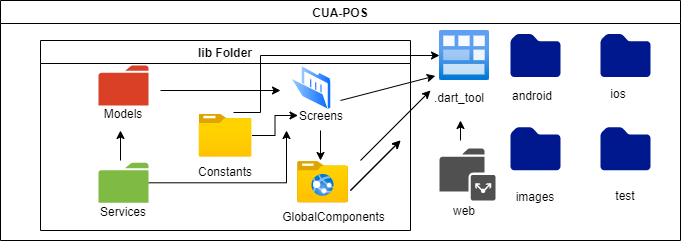

The diagram above was exported from draw.io. Its source (the exported page's mxGraphModel, read from the mxfile embedded in the PNG):
<mxGraphModel dx="1038" dy="579" grid="1" gridSize="10" guides="1" tooltips="1" connect="1" arrows="1" fold="1" page="1" pageScale="1" pageWidth="827" pageHeight="1169" math="0" shadow="0">
  <root>
    <mxCell id="0" />
    <mxCell id="1" parent="0" />
    <mxCell id="uB6rvjcDTFnmyKAKuDYr-1" value="CUA-POS" style="swimlane;" parent="1" vertex="1">
      <mxGeometry x="40" y="530" width="680" height="240" as="geometry" />
    </mxCell>
    <mxCell id="uB6rvjcDTFnmyKAKuDYr-2" value="" style="pointerEvents=1;shadow=0;dashed=0;html=1;strokeColor=none;fillColor=#505050;labelPosition=center;verticalLabelPosition=bottom;verticalAlign=top;outlineConnect=0;align=center;shape=mxgraph.office.concepts.folder_public;" parent="uB6rvjcDTFnmyKAKuDYr-1" vertex="1">
      <mxGeometry x="439" y="148" width="56" height="52" as="geometry" />
    </mxCell>
    <mxCell id="uB6rvjcDTFnmyKAKuDYr-3" value="" style="aspect=fixed;html=1;points=[];align=center;image;fontSize=12;image=img/lib/azure2/general/Module.svg;" parent="uB6rvjcDTFnmyKAKuDYr-1" vertex="1">
      <mxGeometry x="439" y="30" width="50" height="50" as="geometry" />
    </mxCell>
    <mxCell id="uB6rvjcDTFnmyKAKuDYr-4" value=".dart_tool" style="text;html=1;strokeColor=none;fillColor=none;align=center;verticalAlign=middle;whiteSpace=wrap;rounded=0;" parent="uB6rvjcDTFnmyKAKuDYr-1" vertex="1">
      <mxGeometry x="439" y="87.25" width="40" height="20" as="geometry" />
    </mxCell>
    <mxCell id="uB6rvjcDTFnmyKAKuDYr-5" value="web" style="text;html=1;strokeColor=none;fillColor=none;align=center;verticalAlign=middle;whiteSpace=wrap;rounded=0;" parent="uB6rvjcDTFnmyKAKuDYr-1" vertex="1">
      <mxGeometry x="444" y="200" width="40" height="20" as="geometry" />
    </mxCell>
    <mxCell id="uB6rvjcDTFnmyKAKuDYr-6" value="lib Folder" style="swimlane;" parent="uB6rvjcDTFnmyKAKuDYr-1" vertex="1">
      <mxGeometry x="40" y="40" width="370" height="190" as="geometry" />
    </mxCell>
    <mxCell id="uB6rvjcDTFnmyKAKuDYr-7" value="" style="aspect=fixed;html=1;points=[];align=center;image;fontSize=12;image=img/lib/azure2/general/Folder_Website.svg;" parent="uB6rvjcDTFnmyKAKuDYr-6" vertex="1">
      <mxGeometry x="257.5" y="121.17" width="50" height="41.17" as="geometry" />
    </mxCell>
    <mxCell id="uB6rvjcDTFnmyKAKuDYr-8" value="" style="aspect=fixed;perimeter=ellipsePerimeter;html=1;align=center;shadow=0;dashed=0;spacingTop=3;image;image=img/lib/active_directory/folder_open.svg;" parent="uB6rvjcDTFnmyKAKuDYr-6" vertex="1">
      <mxGeometry x="250" y="25" width="41.39" height="45" as="geometry" />
    </mxCell>
    <mxCell id="uB6rvjcDTFnmyKAKuDYr-54" style="edgeStyle=orthogonalEdgeStyle;rounded=0;orthogonalLoop=1;jettySize=auto;html=1;" parent="uB6rvjcDTFnmyKAKuDYr-6" source="uB6rvjcDTFnmyKAKuDYr-9" edge="1">
      <mxGeometry relative="1" as="geometry">
        <mxPoint x="246" y="90" as="targetPoint" />
      </mxGeometry>
    </mxCell>
    <mxCell id="uB6rvjcDTFnmyKAKuDYr-9" value="" style="pointerEvents=1;shadow=0;dashed=0;html=1;strokeColor=none;labelPosition=center;verticalLabelPosition=bottom;verticalAlign=top;outlineConnect=0;align=center;shape=mxgraph.office.concepts.folder;fillColor=#7FBA42;" parent="uB6rvjcDTFnmyKAKuDYr-6" vertex="1">
      <mxGeometry x="58" y="122.34" width="50" height="40" as="geometry" />
    </mxCell>
    <mxCell id="uB6rvjcDTFnmyKAKuDYr-10" value="Screens" style="text;html=1;strokeColor=none;fillColor=none;align=center;verticalAlign=middle;whiteSpace=wrap;rounded=0;" parent="uB6rvjcDTFnmyKAKuDYr-6" vertex="1">
      <mxGeometry x="257.5" y="65" width="45.5" height="20" as="geometry" />
    </mxCell>
    <mxCell id="uB6rvjcDTFnmyKAKuDYr-11" value="GlobalComponents" style="text;html=1;strokeColor=none;fillColor=none;align=center;verticalAlign=middle;whiteSpace=wrap;rounded=0;" parent="uB6rvjcDTFnmyKAKuDYr-6" vertex="1">
      <mxGeometry x="257.5" y="161.17000000000002" width="71" height="30" as="geometry" />
    </mxCell>
    <mxCell id="uB6rvjcDTFnmyKAKuDYr-12" value="Services" style="text;html=1;strokeColor=none;fillColor=none;align=center;verticalAlign=middle;whiteSpace=wrap;rounded=0;" parent="uB6rvjcDTFnmyKAKuDYr-6" vertex="1">
      <mxGeometry x="63" y="161.17" width="40" height="20" as="geometry" />
    </mxCell>
    <mxCell id="uB6rvjcDTFnmyKAKuDYr-13" value="" style="pointerEvents=1;shadow=0;dashed=0;html=1;strokeColor=none;labelPosition=center;verticalLabelPosition=bottom;verticalAlign=top;outlineConnect=0;align=center;shape=mxgraph.office.concepts.folder;fillColor=#DA4026;" parent="uB6rvjcDTFnmyKAKuDYr-6" vertex="1">
      <mxGeometry x="58" y="25" width="50" height="40" as="geometry" />
    </mxCell>
    <mxCell id="uB6rvjcDTFnmyKAKuDYr-30" value="Models" style="text;html=1;strokeColor=none;fillColor=none;align=center;verticalAlign=middle;whiteSpace=wrap;rounded=0;" parent="uB6rvjcDTFnmyKAKuDYr-6" vertex="1">
      <mxGeometry x="40" y="60" width="86" height="25" as="geometry" />
    </mxCell>
    <mxCell id="OZzN-X07YlzdWc09bfKu-3" value="" style="edgeStyle=orthogonalEdgeStyle;rounded=0;orthogonalLoop=1;jettySize=auto;html=1;" edge="1" parent="uB6rvjcDTFnmyKAKuDYr-6" source="uB6rvjcDTFnmyKAKuDYr-36" target="uB6rvjcDTFnmyKAKuDYr-10">
      <mxGeometry relative="1" as="geometry" />
    </mxCell>
    <mxCell id="uB6rvjcDTFnmyKAKuDYr-36" value="" style="aspect=fixed;html=1;points=[];align=center;image;fontSize=12;image=img/lib/azure2/general/Folder_Blank.svg;" parent="uB6rvjcDTFnmyKAKuDYr-6" vertex="1">
      <mxGeometry x="158.51" y="73.5" width="52.98" height="43" as="geometry" />
    </mxCell>
    <mxCell id="uB6rvjcDTFnmyKAKuDYr-37" value="Constants" style="text;html=1;strokeColor=none;fillColor=none;align=center;verticalAlign=middle;whiteSpace=wrap;rounded=0;" parent="uB6rvjcDTFnmyKAKuDYr-6" vertex="1">
      <mxGeometry x="165" y="120.59000000000003" width="40" height="20" as="geometry" />
    </mxCell>
    <mxCell id="uB6rvjcDTFnmyKAKuDYr-39" value="" style="endArrow=classic;html=1;" parent="uB6rvjcDTFnmyKAKuDYr-6" edge="1">
      <mxGeometry width="50" height="50" relative="1" as="geometry">
        <mxPoint x="80" y="120" as="sourcePoint" />
        <mxPoint x="80" y="90" as="targetPoint" />
      </mxGeometry>
    </mxCell>
    <mxCell id="uB6rvjcDTFnmyKAKuDYr-15" value="" style="sketch=0;aspect=fixed;pointerEvents=1;shadow=0;dashed=0;html=1;strokeColor=none;labelPosition=center;verticalLabelPosition=bottom;verticalAlign=top;align=center;fillColor=#00188D;shape=mxgraph.mscae.enterprise.folder" parent="uB6rvjcDTFnmyKAKuDYr-1" vertex="1">
      <mxGeometry x="510" y="33.5" width="50" height="43" as="geometry" />
    </mxCell>
    <mxCell id="uB6rvjcDTFnmyKAKuDYr-16" value="" style="sketch=0;aspect=fixed;pointerEvents=1;shadow=0;dashed=0;html=1;strokeColor=none;labelPosition=center;verticalLabelPosition=bottom;verticalAlign=top;align=center;fillColor=#00188D;shape=mxgraph.mscae.enterprise.folder" parent="uB6rvjcDTFnmyKAKuDYr-1" vertex="1">
      <mxGeometry x="600" y="33.5" width="50" height="43" as="geometry" />
    </mxCell>
    <mxCell id="uB6rvjcDTFnmyKAKuDYr-17" value="" style="sketch=0;aspect=fixed;pointerEvents=1;shadow=0;dashed=0;html=1;strokeColor=none;labelPosition=center;verticalLabelPosition=bottom;verticalAlign=top;align=center;fillColor=#00188D;shape=mxgraph.mscae.enterprise.folder" parent="uB6rvjcDTFnmyKAKuDYr-1" vertex="1">
      <mxGeometry x="510" y="126.75" width="50" height="43" as="geometry" />
    </mxCell>
    <mxCell id="uB6rvjcDTFnmyKAKuDYr-18" value="" style="sketch=0;aspect=fixed;pointerEvents=1;shadow=0;dashed=0;html=1;strokeColor=none;labelPosition=center;verticalLabelPosition=bottom;verticalAlign=top;align=center;fillColor=#00188D;shape=mxgraph.mscae.enterprise.folder" parent="uB6rvjcDTFnmyKAKuDYr-1" vertex="1">
      <mxGeometry x="600" y="126.75" width="50" height="43" as="geometry" />
    </mxCell>
    <mxCell id="uB6rvjcDTFnmyKAKuDYr-26" value="images" style="text;html=1;strokeColor=none;fillColor=none;align=center;verticalAlign=middle;whiteSpace=wrap;rounded=0;" parent="uB6rvjcDTFnmyKAKuDYr-1" vertex="1">
      <mxGeometry x="515" y="185.75" width="40" height="20" as="geometry" />
    </mxCell>
    <mxCell id="uB6rvjcDTFnmyKAKuDYr-28" value="test" style="text;html=1;strokeColor=none;fillColor=none;align=center;verticalAlign=middle;whiteSpace=wrap;rounded=0;" parent="uB6rvjcDTFnmyKAKuDYr-1" vertex="1">
      <mxGeometry x="605" y="185" width="40" height="20.75" as="geometry" />
    </mxCell>
    <mxCell id="uB6rvjcDTFnmyKAKuDYr-20" value="ios" style="text;html=1;strokeColor=none;fillColor=none;align=center;verticalAlign=middle;whiteSpace=wrap;rounded=0;" parent="uB6rvjcDTFnmyKAKuDYr-1" vertex="1">
      <mxGeometry x="575" y="80" width="86" height="25" as="geometry" />
    </mxCell>
    <mxCell id="uB6rvjcDTFnmyKAKuDYr-19" value="android" style="text;html=1;strokeColor=none;fillColor=none;align=center;verticalAlign=middle;whiteSpace=wrap;rounded=0;" parent="uB6rvjcDTFnmyKAKuDYr-1" vertex="1">
      <mxGeometry x="489" y="82.25" width="86" height="25" as="geometry" />
    </mxCell>
    <mxCell id="uB6rvjcDTFnmyKAKuDYr-38" value="" style="endArrow=classic;html=1;" parent="uB6rvjcDTFnmyKAKuDYr-1" edge="1">
      <mxGeometry width="50" height="50" relative="1" as="geometry">
        <mxPoint x="360" y="160" as="sourcePoint" />
        <mxPoint x="430" y="90" as="targetPoint" />
      </mxGeometry>
    </mxCell>
    <mxCell id="uB6rvjcDTFnmyKAKuDYr-50" style="edgeStyle=orthogonalEdgeStyle;rounded=0;orthogonalLoop=1;jettySize=auto;html=1;" parent="uB6rvjcDTFnmyKAKuDYr-1" target="uB6rvjcDTFnmyKAKuDYr-3" edge="1">
      <mxGeometry relative="1" as="geometry">
        <mxPoint x="233" y="112" as="sourcePoint" />
        <Array as="points">
          <mxPoint x="260" y="112" />
          <mxPoint x="260" y="55" />
        </Array>
      </mxGeometry>
    </mxCell>
    <mxCell id="uB6rvjcDTFnmyKAKuDYr-48" value="" style="endArrow=classic;html=1;" parent="1" edge="1">
      <mxGeometry width="50" height="50" relative="1" as="geometry">
        <mxPoint x="360" y="660" as="sourcePoint" />
        <mxPoint x="360" y="690" as="targetPoint" />
      </mxGeometry>
    </mxCell>
    <mxCell id="uB6rvjcDTFnmyKAKuDYr-49" value="" style="endArrow=classic;html=1;entryX=-0.084;entryY=0.908;entryDx=0;entryDy=0;entryPerimeter=0;" parent="1" target="uB6rvjcDTFnmyKAKuDYr-3" edge="1">
      <mxGeometry width="50" height="50" relative="1" as="geometry">
        <mxPoint x="380" y="630" as="sourcePoint" />
        <mxPoint x="440" y="470" as="targetPoint" />
      </mxGeometry>
    </mxCell>
    <mxCell id="uB6rvjcDTFnmyKAKuDYr-52" value="" style="endArrow=classic;html=1;" parent="1" edge="1">
      <mxGeometry width="50" height="50" relative="1" as="geometry">
        <mxPoint x="200" y="620" as="sourcePoint" />
        <mxPoint x="320" y="620" as="targetPoint" />
      </mxGeometry>
    </mxCell>
    <mxCell id="uB6rvjcDTFnmyKAKuDYr-56" value="" style="endArrow=classic;html=1;" parent="1" edge="1">
      <mxGeometry width="50" height="50" relative="1" as="geometry">
        <mxPoint x="500" y="670" as="sourcePoint" />
        <mxPoint x="500" y="650" as="targetPoint" />
      </mxGeometry>
    </mxCell>
    <mxCell id="OZzN-X07YlzdWc09bfKu-1" value="" style="endArrow=classic;html=1;" edge="1" parent="1">
      <mxGeometry width="50" height="50" relative="1" as="geometry">
        <mxPoint x="390" y="720" as="sourcePoint" />
        <mxPoint x="440" y="670" as="targetPoint" />
      </mxGeometry>
    </mxCell>
    <mxCell id="OZzN-X07YlzdWc09bfKu-2" value="" style="endArrow=classic;html=1;" edge="1" parent="1">
      <mxGeometry width="50" height="50" relative="1" as="geometry">
        <mxPoint x="390" y="720" as="sourcePoint" />
        <mxPoint x="440" y="670" as="targetPoint" />
      </mxGeometry>
    </mxCell>
  </root>
</mxGraphModel>